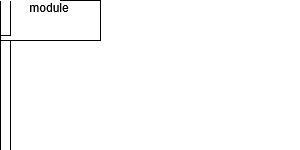

The diagram above was exported from draw.io. Its source (the exported page's mxGraphModel, read from the mxfile embedded in the PNG):
<mxGraphModel dx="883" dy="445" grid="1" gridSize="10" guides="1" tooltips="1" connect="1" arrows="1" fold="1" page="1" pageScale="1" pageWidth="850" pageHeight="1100" math="0" shadow="0">
  <root>
    <mxCell id="0" />
    <mxCell id="1" parent="0" />
    <mxCell id="slwu1_Er_pnorCpKOzgX-20" connectable="0" parent="1" style="group;fillColor=none;" value="" vertex="1">
      <mxGeometry height="330" width="788" x="32" y="276" as="geometry" />
    </mxCell>
    <mxCell id="slwu1_Er_pnorCpKOzgX-1" parent="slwu1_Er_pnorCpKOzgX-20" style="shape=umlFrame;whiteSpace=wrap;html=1;pointerEvents=0;width=35;height=30;fillColor=light-dark(#FFFFFF,transparent);" value="alt" vertex="1">
      <mxGeometry height="328.7" width="788" y="1.3" as="geometry" />
    </mxCell>
    <mxCell id="slwu1_Er_pnorCpKOzgX-3" parent="slwu1_Er_pnorCpKOzgX-20" style="text;html=1;whiteSpace=wrap;strokeColor=none;fillColor=none;align=center;verticalAlign=middle;rounded=0;" value="[dataIsValid]" vertex="1">
      <mxGeometry height="39.078947368421055" width="78.58751252971301" x="33.73703699928336" as="geometry" />
    </mxCell>
    <mxCell id="slwu1_Er_pnorCpKOzgX-23" connectable="0" parent="slwu1_Er_pnorCpKOzgX-20" style="group" value="" vertex="1">
      <mxGeometry height="39.07791044776119" width="784.038797087686" y="98.49582089552239" as="geometry" />
    </mxCell>
    <mxCell id="slwu1_Er_pnorCpKOzgX-8" edge="1" parent="slwu1_Er_pnorCpKOzgX-23" style="endArrow=none;dashed=1;html=1;rounded=0;exitX=0;exitY=0.615;exitDx=0;exitDy=0;exitPerimeter=0;entryX=1.001;entryY=0.615;entryDx=0;entryDy=0;entryPerimeter=0;" value="">
      <mxGeometry height="50" relative="1" width="50" as="geometry">
        <mxPoint y="2.925477219167401" as="sourcePoint" />
        <mxPoint x="784.038797087686" y="2.925477219167401" as="targetPoint" />
      </mxGeometry>
    </mxCell>
    <mxCell id="slwu1_Er_pnorCpKOzgX-22" parent="slwu1_Er_pnorCpKOzgX-23" style="text;html=1;whiteSpace=wrap;strokeColor=none;fillColor=none;align=center;verticalAlign=middle;rounded=0;" value="[email exists]" vertex="1">
      <mxGeometry height="39.07791044776119" width="110.022149942141" x="18.019385703084268" as="geometry" />
    </mxCell>
    <mxCell id="slwu1_Er_pnorCpKOzgX-37" connectable="0" parent="slwu1_Er_pnorCpKOzgX-20" style="group" value="" vertex="1">
      <mxGeometry height="39.07791044776119" width="784.038797087686" y="215" as="geometry" />
    </mxCell>
    <mxCell id="slwu1_Er_pnorCpKOzgX-38" edge="1" parent="slwu1_Er_pnorCpKOzgX-37" style="endArrow=none;dashed=1;html=1;rounded=0;exitX=0;exitY=0.615;exitDx=0;exitDy=0;exitPerimeter=0;entryX=1.001;entryY=0.615;entryDx=0;entryDy=0;entryPerimeter=0;" value="">
      <mxGeometry height="50" relative="1" width="50" as="geometry">
        <mxPoint y="2.925477219167401" as="sourcePoint" />
        <mxPoint x="784.038797087686" y="2.925477219167401" as="targetPoint" />
      </mxGeometry>
    </mxCell>
    <mxCell id="slwu1_Er_pnorCpKOzgX-39" parent="slwu1_Er_pnorCpKOzgX-37" style="text;html=1;whiteSpace=wrap;strokeColor=none;fillColor=none;align=center;verticalAlign=middle;rounded=0;" value="[else]" vertex="1">
      <mxGeometry height="39.07791044776119" width="110.022149942141" x="16.125572183548794" as="geometry" />
    </mxCell>
    <mxCell id="jt_ideHFtXKOLwngxty4-6" parent="slwu1_Er_pnorCpKOzgX-20" style="html=1;points=[[0,0,0,0,5],[0,1,0,0,-5],[1,0,0,0,5],[1,1,0,0,-5]];perimeter=orthogonalPerimeter;outlineConnect=0;targetShapes=umlLifeline;portConstraint=eastwest;newEdgeStyle={&quot;curved&quot;:0,&quot;rounded&quot;:0};" value="" vertex="1">
      <mxGeometry height="33" width="10" x="268" y="274" as="geometry" />
    </mxCell>
    <mxCell id="BeRx1SteD5JjrsgyphRL-1" parent="1" style="shape=umlLifeline;perimeter=lifelinePerimeter;whiteSpace=wrap;html=1;container=1;dropTarget=0;collapsible=0;recursiveResize=0;outlineConnect=0;portConstraint=eastwest;newEdgeStyle={&quot;curved&quot;:0,&quot;rounded&quot;:0};participant=umlActor;fillColor=light-dark(#FFFFFF,transparent);strokeColor=light-dark(#000000,#FFFFFF);" value="" vertex="1">
      <mxGeometry height="520" width="20" x="140" y="140" as="geometry" />
    </mxCell>
    <mxCell id="slwu1_Er_pnorCpKOzgX-49" parent="BeRx1SteD5JjrsgyphRL-1" style="html=1;points=[[0,0,0,0,5],[0,1,0,0,-5],[1,0,0,0,5],[1,1,0,0,-5]];perimeter=orthogonalPerimeter;outlineConnect=0;targetShapes=umlLifeline;portConstraint=eastwest;newEdgeStyle={&quot;curved&quot;:0,&quot;rounded&quot;:0};" value="" vertex="1">
      <mxGeometry height="20" width="10" x="5" y="69" as="geometry" />
    </mxCell>
    <mxCell id="slwu1_Er_pnorCpKOzgX-50" parent="BeRx1SteD5JjrsgyphRL-1" style="html=1;points=[[0,0,0,0,5],[0,1,0,0,-5],[1,0,0,0,5],[1,1,0,0,-5]];perimeter=orthogonalPerimeter;outlineConnect=0;targetShapes=umlLifeline;portConstraint=eastwest;newEdgeStyle={&quot;curved&quot;:0,&quot;rounded&quot;:0};" value="" vertex="1">
      <mxGeometry height="20" width="10" x="5" y="202" as="geometry" />
    </mxCell>
    <mxCell id="slwu1_Er_pnorCpKOzgX-51" parent="BeRx1SteD5JjrsgyphRL-1" style="html=1;points=[[0,0,0,0,5],[0,1,0,0,-5],[1,0,0,0,5],[1,1,0,0,-5]];perimeter=orthogonalPerimeter;outlineConnect=0;targetShapes=umlLifeline;portConstraint=eastwest;newEdgeStyle={&quot;curved&quot;:0,&quot;rounded&quot;:0};" value="" vertex="1">
      <mxGeometry height="20" width="10" x="5" y="432" as="geometry" />
    </mxCell>
    <mxCell id="BeRx1SteD5JjrsgyphRL-6" parent="1" style="text;html=1;whiteSpace=wrap;strokeColor=none;fillColor=none;align=center;verticalAlign=middle;rounded=0;" value="&lt;span style=&quot;color: light-dark(rgb(0, 0, 0), rgb(255, 255, 255));&quot;&gt;Visitor&lt;/span&gt;" vertex="1">
      <mxGeometry height="30" width="60" x="120" y="110" as="geometry" />
    </mxCell>
    <mxCell id="BeRx1SteD5JjrsgyphRL-14" connectable="0" parent="1" style="group" value="" vertex="1">
      <mxGeometry height="530" width="110" x="535" y="110" as="geometry" />
    </mxCell>
    <mxCell id="BeRx1SteD5JjrsgyphRL-3" parent="BeRx1SteD5JjrsgyphRL-14" style="shape=umlLifeline;perimeter=lifelinePerimeter;whiteSpace=wrap;html=1;container=1;dropTarget=0;collapsible=0;recursiveResize=0;outlineConnect=0;portConstraint=eastwest;newEdgeStyle={&quot;curved&quot;:0,&quot;rounded&quot;:0};participant=umlEntity;" value="" vertex="1">
      <mxGeometry height="500" width="40" x="35" y="30" as="geometry" />
    </mxCell>
    <mxCell id="BeRx1SteD5JjrsgyphRL-12" parent="BeRx1SteD5JjrsgyphRL-14" style="text;html=1;whiteSpace=wrap;strokeColor=none;fillColor=none;align=center;verticalAlign=middle;rounded=0;" value="DB" vertex="1">
      <mxGeometry height="30" width="110" as="geometry" />
    </mxCell>
    <mxCell id="slwu1_Er_pnorCpKOzgX-54" parent="BeRx1SteD5JjrsgyphRL-14" style="html=1;points=[[0,0,0,0,5],[0,1,0,0,-5],[1,0,0,0,5],[1,1,0,0,-5]];perimeter=orthogonalPerimeter;outlineConnect=0;targetShapes=umlLifeline;portConstraint=eastwest;newEdgeStyle={&quot;curved&quot;:0,&quot;rounded&quot;:0};" value="" vertex="1">
      <mxGeometry height="295" width="10" x="50" y="135" as="geometry" />
    </mxCell>
    <mxCell id="BeRx1SteD5JjrsgyphRL-17" edge="1" parent="1" style="html=1;verticalAlign=bottom;endArrow=block;curved=0;rounded=0;strokeColor=light-dark(#000000,#FFFFFF);" value="enters informations">
      <mxGeometry relative="1" width="80" as="geometry">
        <mxPoint x="155" y="210" as="sourcePoint" />
        <mxPoint x="300" y="210" as="targetPoint" />
      </mxGeometry>
    </mxCell>
    <mxCell id="pK3tZwOqWZT8nM6UQIN--3" edge="1" parent="1" source="slwu1_Er_pnorCpKOzgX-48" style="html=1;verticalAlign=bottom;endArrow=block;curved=0;rounded=0;" target="slwu1_Er_pnorCpKOzgX-53" value="verify data">
      <mxGeometry relative="1" width="80" as="geometry">
        <Array as="points">
          <mxPoint x="390" y="230" />
        </Array>
        <mxPoint x="310" y="240" as="sourcePoint" />
        <mxPoint x="450" y="230" as="targetPoint" />
      </mxGeometry>
    </mxCell>
    <mxCell id="slwu1_Er_pnorCpKOzgX-2" edge="1" parent="1" source="jt_ideHFtXKOLwngxty4-1" style="html=1;verticalAlign=bottom;endArrow=open;dashed=1;endSize=8;curved=0;rounded=0;" target="slwu1_Er_pnorCpKOzgX-52" value="data accepted">
      <mxGeometry relative="1" as="geometry">
        <mxPoint x="459.5" y="323" as="sourcePoint" />
        <mxPoint x="320" y="330" as="targetPoint" />
      </mxGeometry>
    </mxCell>
    <mxCell id="slwu1_Er_pnorCpKOzgX-13" connectable="0" parent="1" style="group" value="" vertex="1">
      <mxGeometry height="530" width="110" x="405" y="110" as="geometry" />
    </mxCell>
    <mxCell id="BeRx1SteD5JjrsgyphRL-2" parent="slwu1_Er_pnorCpKOzgX-13" style="shape=umlLifeline;perimeter=lifelinePerimeter;whiteSpace=wrap;html=1;container=1;dropTarget=0;collapsible=0;recursiveResize=0;outlineConnect=0;portConstraint=eastwest;newEdgeStyle={&quot;curved&quot;:0,&quot;rounded&quot;:0};participant=umlControl;" value="" vertex="1">
      <mxGeometry height="500" width="40" x="35" y="30" as="geometry" />
    </mxCell>
    <mxCell id="jt_ideHFtXKOLwngxty4-1" parent="BeRx1SteD5JjrsgyphRL-2" style="html=1;points=[[0,0,0,0,5],[0,1,0,0,-5],[1,0,0,0,5],[1,1,0,0,-5]];perimeter=orthogonalPerimeter;outlineConnect=0;targetShapes=umlLifeline;portConstraint=eastwest;newEdgeStyle={&quot;curved&quot;:0,&quot;rounded&quot;:0};" value="" vertex="1">
      <mxGeometry height="37" width="10" x="15" y="163" as="geometry" />
    </mxCell>
    <mxCell id="jt_ideHFtXKOLwngxty4-2" parent="BeRx1SteD5JjrsgyphRL-2" style="html=1;points=[[0,0,0,0,5],[0,1,0,0,-5],[1,0,0,0,5],[1,1,0,0,-5]];perimeter=orthogonalPerimeter;outlineConnect=0;targetShapes=umlLifeline;portConstraint=eastwest;newEdgeStyle={&quot;curved&quot;:0,&quot;rounded&quot;:0};" value="" vertex="1">
      <mxGeometry height="37" width="10" x="15" y="273" as="geometry" />
    </mxCell>
    <mxCell id="jt_ideHFtXKOLwngxty4-5" parent="BeRx1SteD5JjrsgyphRL-2" style="html=1;points=[[0,0,0,0,5],[0,1,0,0,-5],[1,0,0,0,5],[1,1,0,0,-5]];perimeter=orthogonalPerimeter;outlineConnect=0;targetShapes=umlLifeline;portConstraint=eastwest;newEdgeStyle={&quot;curved&quot;:0,&quot;rounded&quot;:0};" value="" vertex="1">
      <mxGeometry height="33" width="10" x="15" y="387" as="geometry" />
    </mxCell>
    <mxCell id="BeRx1SteD5JjrsgyphRL-8" parent="slwu1_Er_pnorCpKOzgX-13" style="text;html=1;whiteSpace=wrap;strokeColor=none;fillColor=none;align=center;verticalAlign=middle;rounded=0;" value="Controller" vertex="1">
      <mxGeometry height="30" width="110" as="geometry" />
    </mxCell>
    <mxCell id="slwu1_Er_pnorCpKOzgX-53" parent="slwu1_Er_pnorCpKOzgX-13" style="html=1;points=[[0,0,0,0,5],[0,1,0,0,-5],[1,0,0,0,5],[1,1,0,0,-5]];perimeter=orthogonalPerimeter;outlineConnect=0;targetShapes=umlLifeline;portConstraint=eastwest;newEdgeStyle={&quot;curved&quot;:0,&quot;rounded&quot;:0};" value="" vertex="1">
      <mxGeometry height="20" width="10" x="50" y="120" as="geometry" />
    </mxCell>
    <mxCell id="slwu1_Er_pnorCpKOzgX-14" edge="1" parent="1" style="html=1;verticalAlign=bottom;endArrow=block;curved=0;rounded=0;" value="save new account">
      <mxGeometry relative="1" width="80" as="geometry">
        <Array as="points" />
        <mxPoint x="465" y="335.5" as="sourcePoint" />
        <mxPoint x="585" y="335.5" as="targetPoint" />
      </mxGeometry>
    </mxCell>
    <mxCell id="slwu1_Er_pnorCpKOzgX-17" edge="1" parent="1" source="slwu1_Er_pnorCpKOzgX-53" style="html=1;verticalAlign=bottom;endArrow=block;curved=0;rounded=0;" target="slwu1_Er_pnorCpKOzgX-54" value="check email">
      <mxGeometry relative="1" width="80" as="geometry">
        <Array as="points" />
        <mxPoint x="460.0652173913044" y="244" as="sourcePoint" />
        <mxPoint x="589.5" y="244" as="targetPoint" />
      </mxGeometry>
    </mxCell>
    <mxCell id="slwu1_Er_pnorCpKOzgX-19" edge="1" parent="1" style="html=1;verticalAlign=bottom;endArrow=open;dashed=1;endSize=8;curved=0;rounded=0;" value="email dosn't exist">
      <mxGeometry relative="1" as="geometry">
        <mxPoint x="585" y="303" as="sourcePoint" />
        <mxPoint x="465" y="303" as="targetPoint" />
      </mxGeometry>
    </mxCell>
    <mxCell id="slwu1_Er_pnorCpKOzgX-15" edge="1" parent="1" style="html=1;verticalAlign=bottom;endArrow=block;curved=0;rounded=0;" value="display sign up success">
      <mxGeometry relative="1" width="80" as="geometry">
        <Array as="points" />
        <mxPoint x="300" y="342" as="sourcePoint" />
        <mxPoint x="155" y="342" as="targetPoint" />
      </mxGeometry>
    </mxCell>
    <mxCell id="slwu1_Er_pnorCpKOzgX-21" connectable="0" parent="1" style="group" value="" vertex="1">
      <mxGeometry height="530" width="110" x="250" y="110" as="geometry" />
    </mxCell>
    <mxCell id="BeRx1SteD5JjrsgyphRL-7" parent="slwu1_Er_pnorCpKOzgX-21" style="shape=umlLifeline;perimeter=lifelinePerimeter;whiteSpace=wrap;html=1;container=1;dropTarget=0;collapsible=0;recursiveResize=0;outlineConnect=0;portConstraint=eastwest;newEdgeStyle={&quot;curved&quot;:0,&quot;rounded&quot;:0};participant=umlBoundary;" value="" vertex="1">
      <mxGeometry height="500" width="50" x="30" y="30" as="geometry" />
    </mxCell>
    <mxCell id="BeRx1SteD5JjrsgyphRL-9" parent="slwu1_Er_pnorCpKOzgX-21" style="text;html=1;whiteSpace=wrap;strokeColor=none;fillColor=none;align=center;verticalAlign=middle;rounded=0;" value="SignUp Form" vertex="1">
      <mxGeometry height="30" width="110" x="2" as="geometry" />
    </mxCell>
    <mxCell id="slwu1_Er_pnorCpKOzgX-48" parent="slwu1_Er_pnorCpKOzgX-21" style="html=1;points=[[0,0,0,0,5],[0,1,0,0,-5],[1,0,0,0,5],[1,1,0,0,-5]];perimeter=orthogonalPerimeter;outlineConnect=0;targetShapes=umlLifeline;portConstraint=eastwest;newEdgeStyle={&quot;curved&quot;:0,&quot;rounded&quot;:0};" value="" vertex="1">
      <mxGeometry height="30" width="10" x="50" y="100" as="geometry" />
    </mxCell>
    <mxCell id="slwu1_Er_pnorCpKOzgX-52" parent="slwu1_Er_pnorCpKOzgX-21" style="html=1;points=[[0,0,0,0,5],[0,1,0,0,-5],[1,0,0,0,5],[1,1,0,0,-5]];perimeter=orthogonalPerimeter;outlineConnect=0;targetShapes=umlLifeline;portConstraint=eastwest;newEdgeStyle={&quot;curved&quot;:0,&quot;rounded&quot;:0};" value="" vertex="1">
      <mxGeometry height="27" width="10" x="50" y="213" as="geometry" />
    </mxCell>
    <mxCell id="slwu1_Er_pnorCpKOzgX-26" edge="1" parent="1" source="slwu1_Er_pnorCpKOzgX-54" style="html=1;verticalAlign=bottom;endArrow=open;dashed=1;endSize=8;curved=0;rounded=0;" target="jt_ideHFtXKOLwngxty4-2" value="email exists">
      <mxGeometry relative="1" as="geometry">
        <mxPoint x="589.4999999999998" y="414.0000000000001" as="sourcePoint" />
        <mxPoint x="470" y="414" as="targetPoint" />
      </mxGeometry>
    </mxCell>
    <mxCell id="slwu1_Er_pnorCpKOzgX-27" parent="1" style="shape=umlLifeline;perimeter=lifelinePerimeter;whiteSpace=wrap;html=1;container=1;dropTarget=0;collapsible=0;recursiveResize=0;outlineConnect=0;portConstraint=eastwest;newEdgeStyle={&quot;curved&quot;:0,&quot;rounded&quot;:0};" value="&lt;div&gt;:Authentication&amp;nbsp;&lt;/div&gt;&lt;div&gt;module&lt;/div&gt;" vertex="1">
      <mxGeometry height="510" width="100" x="700" y="140" as="geometry" />
    </mxCell>
    <mxCell id="slwu1_Er_pnorCpKOzgX-35" parent="slwu1_Er_pnorCpKOzgX-27" style="html=1;points=[[0,0,0,0,5],[0,1,0,0,-5],[1,0,0,0,5],[1,1,0,0,-5]];perimeter=orthogonalPerimeter;outlineConnect=0;targetShapes=umlLifeline;portConstraint=eastwest;newEdgeStyle={&quot;curved&quot;:0,&quot;rounded&quot;:0};" value="" vertex="1">
      <mxGeometry height="35" width="10" x="45" y="310" as="geometry" />
    </mxCell>
    <mxCell id="slwu1_Er_pnorCpKOzgX-28" edge="1" parent="1" source="jt_ideHFtXKOLwngxty4-2" style="html=1;verticalAlign=bottom;endArrow=block;curved=0;rounded=0;" value="authenticate&amp;nbsp;">
      <mxGeometry relative="1" width="80" as="geometry">
        <Array as="points">
          <mxPoint x="510" y="447" />
        </Array>
        <mxPoint x="470" y="447" as="sourcePoint" />
        <mxPoint x="745" y="448" as="targetPoint" />
      </mxGeometry>
    </mxCell>
    <mxCell id="slwu1_Er_pnorCpKOzgX-41" edge="1" parent="1" source="slwu1_Er_pnorCpKOzgX-54" style="html=1;verticalAlign=bottom;endArrow=open;dashed=1;endSize=8;curved=0;rounded=0;" target="jt_ideHFtXKOLwngxty4-5" value="email result">
      <mxGeometry relative="1" as="geometry">
        <mxPoint x="580" y="527" as="sourcePoint" />
        <mxPoint x="465" y="527" as="targetPoint" />
      </mxGeometry>
    </mxCell>
    <mxCell id="slwu1_Er_pnorCpKOzgX-42" edge="1" parent="1" style="html=1;verticalAlign=bottom;endArrow=open;dashed=1;endSize=8;curved=0;rounded=0;" target="jt_ideHFtXKOLwngxty4-6" value="data invalide">
      <mxGeometry relative="1" as="geometry">
        <mxPoint x="455" y="552" as="sourcePoint" />
        <mxPoint x="320" y="550" as="targetPoint" />
      </mxGeometry>
    </mxCell>
    <mxCell id="slwu1_Er_pnorCpKOzgX-43" edge="1" parent="1" source="jt_ideHFtXKOLwngxty4-6" style="html=1;verticalAlign=bottom;endArrow=block;curved=0;rounded=0;" value="display error data invalid">
      <mxGeometry relative="1" width="80" as="geometry">
        <Array as="points" />
        <mxPoint x="290" y="570" as="sourcePoint" />
        <mxPoint x="155" y="572" as="targetPoint" />
      </mxGeometry>
    </mxCell>
  </root>
</mxGraphModel>